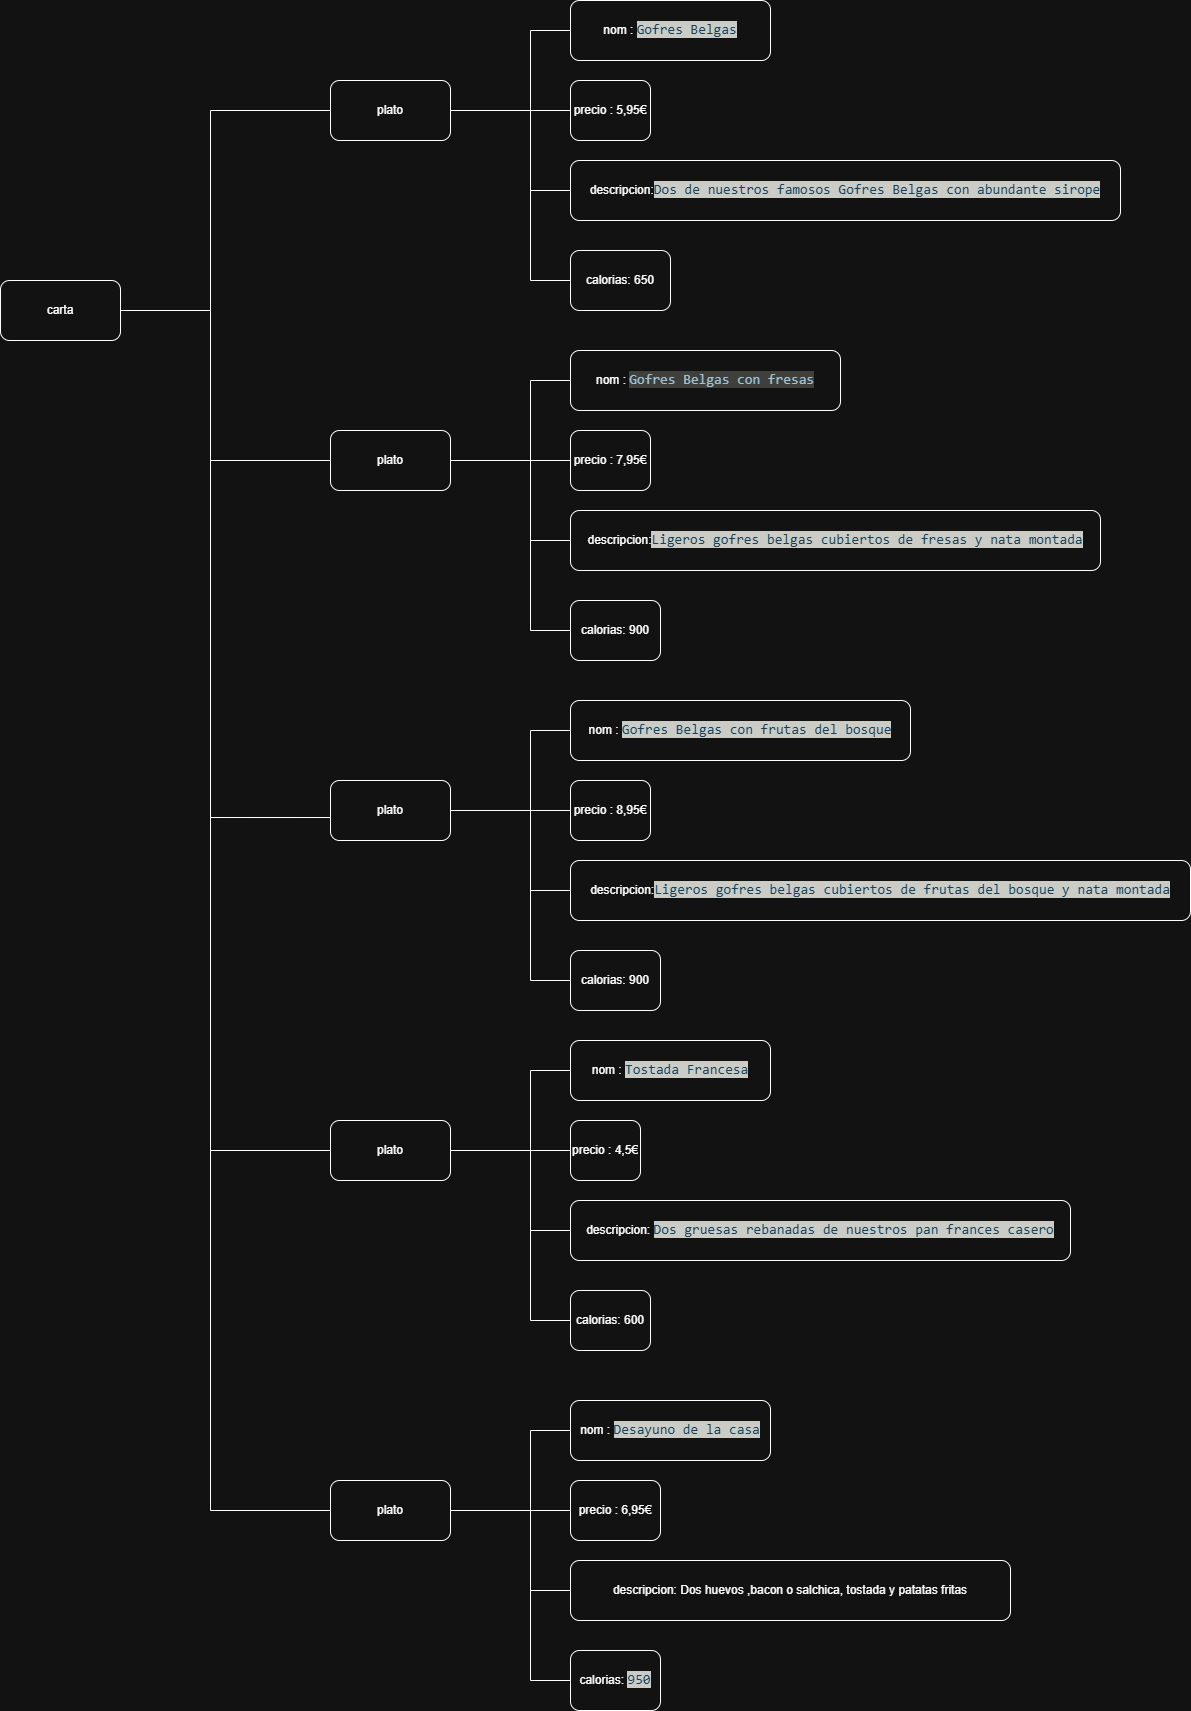

The diagram above was exported from draw.io. Its source (the exported page's mxGraphModel, read from the mxfile embedded in the PNG):
<mxGraphModel dx="1886" dy="818" grid="1" gridSize="10" guides="1" tooltips="1" connect="1" arrows="1" fold="1" page="1" pageScale="1" pageWidth="2339" pageHeight="3300" math="0" shadow="0">
  <root>
    <mxCell id="0" />
    <mxCell id="1" parent="0" />
    <mxCell id="-i3Zx2SEN5DQ_u-6BOY3-1" value="carta" style="rounded=1;whiteSpace=wrap;html=1;" vertex="1" parent="1">
      <mxGeometry x="30" y="290" width="120" height="60" as="geometry" />
    </mxCell>
    <mxCell id="-i3Zx2SEN5DQ_u-6BOY3-2" value="" style="endArrow=none;html=1;rounded=0;exitX=1;exitY=0.5;exitDx=0;exitDy=0;" edge="1" parent="1" source="-i3Zx2SEN5DQ_u-6BOY3-1">
      <mxGeometry width="50" height="50" relative="1" as="geometry">
        <mxPoint x="210" y="330" as="sourcePoint" />
        <mxPoint x="240" y="320" as="targetPoint" />
      </mxGeometry>
    </mxCell>
    <mxCell id="-i3Zx2SEN5DQ_u-6BOY3-3" value="" style="endArrow=none;html=1;rounded=0;" edge="1" parent="1">
      <mxGeometry width="50" height="50" relative="1" as="geometry">
        <mxPoint x="240" y="1520" as="sourcePoint" />
        <mxPoint x="240" y="120" as="targetPoint" />
      </mxGeometry>
    </mxCell>
    <mxCell id="-i3Zx2SEN5DQ_u-6BOY3-4" value="" style="endArrow=none;html=1;rounded=0;" edge="1" parent="1">
      <mxGeometry width="50" height="50" relative="1" as="geometry">
        <mxPoint x="240" y="120" as="sourcePoint" />
        <mxPoint x="360" y="120" as="targetPoint" />
      </mxGeometry>
    </mxCell>
    <mxCell id="-i3Zx2SEN5DQ_u-6BOY3-5" value="plato" style="rounded=1;whiteSpace=wrap;html=1;" vertex="1" parent="1">
      <mxGeometry x="360" y="90" width="120" height="60" as="geometry" />
    </mxCell>
    <mxCell id="-i3Zx2SEN5DQ_u-6BOY3-14" value="" style="endArrow=none;html=1;rounded=0;exitX=1;exitY=0.5;exitDx=0;exitDy=0;" edge="1" parent="1" source="-i3Zx2SEN5DQ_u-6BOY3-5">
      <mxGeometry width="50" height="50" relative="1" as="geometry">
        <mxPoint x="510" y="160" as="sourcePoint" />
        <mxPoint x="560" y="120" as="targetPoint" />
      </mxGeometry>
    </mxCell>
    <mxCell id="-i3Zx2SEN5DQ_u-6BOY3-15" value="" style="endArrow=none;html=1;rounded=0;" edge="1" parent="1">
      <mxGeometry width="50" height="50" relative="1" as="geometry">
        <mxPoint x="560" y="290" as="sourcePoint" />
        <mxPoint x="560" y="40" as="targetPoint" />
      </mxGeometry>
    </mxCell>
    <mxCell id="-i3Zx2SEN5DQ_u-6BOY3-16" value="" style="endArrow=none;html=1;rounded=0;" edge="1" parent="1">
      <mxGeometry width="50" height="50" relative="1" as="geometry">
        <mxPoint x="560" y="40" as="sourcePoint" />
        <mxPoint x="600" y="40" as="targetPoint" />
      </mxGeometry>
    </mxCell>
    <mxCell id="-i3Zx2SEN5DQ_u-6BOY3-17" value="nom :&amp;nbsp;&lt;span style=&quot;background-color: rgb(40, 40, 34); color: rgb(167, 219, 247); font-family: Consolas, &amp;quot;Courier New&amp;quot;, monospace; font-size: 14px; white-space: pre;&quot;&gt;Gofres Belgas&lt;/span&gt;" style="rounded=1;whiteSpace=wrap;html=1;" vertex="1" parent="1">
      <mxGeometry x="600" y="10" width="200" height="60" as="geometry" />
    </mxCell>
    <mxCell id="-i3Zx2SEN5DQ_u-6BOY3-18" value="precio : 5,95€" style="rounded=1;whiteSpace=wrap;html=1;" vertex="1" parent="1">
      <mxGeometry x="600" y="90" width="80" height="60" as="geometry" />
    </mxCell>
    <mxCell id="-i3Zx2SEN5DQ_u-6BOY3-19" value="descripcion:&lt;span style=&quot;background-color: rgb(40, 40, 34); color: rgb(167, 219, 247); font-family: Consolas, &amp;quot;Courier New&amp;quot;, monospace; font-size: 14px; white-space: pre;&quot;&gt;Dos de nuestros famosos Gofres Belgas con abundante sirope&lt;/span&gt;" style="rounded=1;whiteSpace=wrap;html=1;" vertex="1" parent="1">
      <mxGeometry x="600" y="170" width="550" height="60" as="geometry" />
    </mxCell>
    <mxCell id="-i3Zx2SEN5DQ_u-6BOY3-20" value="calorias: 650" style="rounded=1;whiteSpace=wrap;html=1;" vertex="1" parent="1">
      <mxGeometry x="600" y="260" width="100" height="60" as="geometry" />
    </mxCell>
    <mxCell id="-i3Zx2SEN5DQ_u-6BOY3-21" value="" style="endArrow=none;html=1;rounded=0;entryX=0;entryY=0.5;entryDx=0;entryDy=0;" edge="1" parent="1" target="-i3Zx2SEN5DQ_u-6BOY3-18">
      <mxGeometry width="50" height="50" relative="1" as="geometry">
        <mxPoint x="560" y="120" as="sourcePoint" />
        <mxPoint x="610" y="50" as="targetPoint" />
      </mxGeometry>
    </mxCell>
    <mxCell id="-i3Zx2SEN5DQ_u-6BOY3-22" value="" style="endArrow=none;html=1;rounded=0;entryX=0;entryY=0.5;entryDx=0;entryDy=0;" edge="1" parent="1" target="-i3Zx2SEN5DQ_u-6BOY3-19">
      <mxGeometry width="50" height="50" relative="1" as="geometry">
        <mxPoint x="560" y="200" as="sourcePoint" />
        <mxPoint x="610" y="130" as="targetPoint" />
      </mxGeometry>
    </mxCell>
    <mxCell id="-i3Zx2SEN5DQ_u-6BOY3-23" value="" style="endArrow=none;html=1;rounded=0;entryX=0;entryY=0.5;entryDx=0;entryDy=0;" edge="1" parent="1" target="-i3Zx2SEN5DQ_u-6BOY3-20">
      <mxGeometry width="50" height="50" relative="1" as="geometry">
        <mxPoint x="560" y="290" as="sourcePoint" />
        <mxPoint x="610" y="210" as="targetPoint" />
      </mxGeometry>
    </mxCell>
    <mxCell id="-i3Zx2SEN5DQ_u-6BOY3-24" value="plato" style="rounded=1;whiteSpace=wrap;html=1;" vertex="1" parent="1">
      <mxGeometry x="360" y="440" width="120" height="60" as="geometry" />
    </mxCell>
    <mxCell id="-i3Zx2SEN5DQ_u-6BOY3-25" value="" style="endArrow=none;html=1;rounded=0;exitX=1;exitY=0.5;exitDx=0;exitDy=0;" edge="1" parent="1" source="-i3Zx2SEN5DQ_u-6BOY3-24">
      <mxGeometry width="50" height="50" relative="1" as="geometry">
        <mxPoint x="510" y="510" as="sourcePoint" />
        <mxPoint x="560" y="470" as="targetPoint" />
      </mxGeometry>
    </mxCell>
    <mxCell id="-i3Zx2SEN5DQ_u-6BOY3-26" value="" style="endArrow=none;html=1;rounded=0;" edge="1" parent="1">
      <mxGeometry width="50" height="50" relative="1" as="geometry">
        <mxPoint x="560" y="640" as="sourcePoint" />
        <mxPoint x="560" y="390" as="targetPoint" />
      </mxGeometry>
    </mxCell>
    <mxCell id="-i3Zx2SEN5DQ_u-6BOY3-27" value="" style="endArrow=none;html=1;rounded=0;" edge="1" parent="1">
      <mxGeometry width="50" height="50" relative="1" as="geometry">
        <mxPoint x="560" y="390" as="sourcePoint" />
        <mxPoint x="600" y="390" as="targetPoint" />
      </mxGeometry>
    </mxCell>
    <mxCell id="-i3Zx2SEN5DQ_u-6BOY3-28" value="nom :&amp;nbsp;&lt;span style=&quot;color: rgb(20, 65, 89); font-family: Consolas, &amp;quot;Courier New&amp;quot;, monospace; font-size: 14px; white-space: pre; background-color: rgb(204, 204, 199);&quot;&gt;Gofres Belgas con fresas&lt;/span&gt;" style="rounded=1;whiteSpace=wrap;html=1;" vertex="1" parent="1">
      <mxGeometry x="600" y="360" width="270" height="60" as="geometry" />
    </mxCell>
    <mxCell id="-i3Zx2SEN5DQ_u-6BOY3-29" value="precio : 7,95€" style="rounded=1;whiteSpace=wrap;html=1;" vertex="1" parent="1">
      <mxGeometry x="600" y="440" width="80" height="60" as="geometry" />
    </mxCell>
    <mxCell id="-i3Zx2SEN5DQ_u-6BOY3-30" value="descripcion:&lt;span style=&quot;background-color: rgb(40, 40, 34); color: rgb(167, 219, 247); font-family: Consolas, &amp;quot;Courier New&amp;quot;, monospace; font-size: 14px; white-space: pre;&quot;&gt;Ligeros gofres belgas cubiertos de fresas y nata montada&lt;/span&gt;" style="rounded=1;whiteSpace=wrap;html=1;" vertex="1" parent="1">
      <mxGeometry x="600" y="520" width="530" height="60" as="geometry" />
    </mxCell>
    <mxCell id="-i3Zx2SEN5DQ_u-6BOY3-31" value="calorias: 900" style="rounded=1;whiteSpace=wrap;html=1;" vertex="1" parent="1">
      <mxGeometry x="600" y="610" width="90" height="60" as="geometry" />
    </mxCell>
    <mxCell id="-i3Zx2SEN5DQ_u-6BOY3-32" value="" style="endArrow=none;html=1;rounded=0;entryX=0;entryY=0.5;entryDx=0;entryDy=0;" edge="1" parent="1" target="-i3Zx2SEN5DQ_u-6BOY3-29">
      <mxGeometry width="50" height="50" relative="1" as="geometry">
        <mxPoint x="560" y="470" as="sourcePoint" />
        <mxPoint x="610" y="400" as="targetPoint" />
      </mxGeometry>
    </mxCell>
    <mxCell id="-i3Zx2SEN5DQ_u-6BOY3-33" value="" style="endArrow=none;html=1;rounded=0;entryX=0;entryY=0.5;entryDx=0;entryDy=0;" edge="1" parent="1" target="-i3Zx2SEN5DQ_u-6BOY3-30">
      <mxGeometry width="50" height="50" relative="1" as="geometry">
        <mxPoint x="560" y="550" as="sourcePoint" />
        <mxPoint x="610" y="480" as="targetPoint" />
      </mxGeometry>
    </mxCell>
    <mxCell id="-i3Zx2SEN5DQ_u-6BOY3-34" value="" style="endArrow=none;html=1;rounded=0;entryX=0;entryY=0.5;entryDx=0;entryDy=0;" edge="1" parent="1" target="-i3Zx2SEN5DQ_u-6BOY3-31">
      <mxGeometry width="50" height="50" relative="1" as="geometry">
        <mxPoint x="560" y="640" as="sourcePoint" />
        <mxPoint x="610" y="560" as="targetPoint" />
      </mxGeometry>
    </mxCell>
    <mxCell id="-i3Zx2SEN5DQ_u-6BOY3-35" value="plato" style="rounded=1;whiteSpace=wrap;html=1;" vertex="1" parent="1">
      <mxGeometry x="360" y="790" width="120" height="60" as="geometry" />
    </mxCell>
    <mxCell id="-i3Zx2SEN5DQ_u-6BOY3-36" value="" style="endArrow=none;html=1;rounded=0;exitX=1;exitY=0.5;exitDx=0;exitDy=0;" edge="1" parent="1" source="-i3Zx2SEN5DQ_u-6BOY3-35">
      <mxGeometry width="50" height="50" relative="1" as="geometry">
        <mxPoint x="510" y="860" as="sourcePoint" />
        <mxPoint x="560" y="820" as="targetPoint" />
      </mxGeometry>
    </mxCell>
    <mxCell id="-i3Zx2SEN5DQ_u-6BOY3-37" value="" style="endArrow=none;html=1;rounded=0;" edge="1" parent="1">
      <mxGeometry width="50" height="50" relative="1" as="geometry">
        <mxPoint x="560" y="990" as="sourcePoint" />
        <mxPoint x="560" y="740" as="targetPoint" />
      </mxGeometry>
    </mxCell>
    <mxCell id="-i3Zx2SEN5DQ_u-6BOY3-38" value="" style="endArrow=none;html=1;rounded=0;" edge="1" parent="1">
      <mxGeometry width="50" height="50" relative="1" as="geometry">
        <mxPoint x="560" y="740" as="sourcePoint" />
        <mxPoint x="600" y="740" as="targetPoint" />
      </mxGeometry>
    </mxCell>
    <mxCell id="-i3Zx2SEN5DQ_u-6BOY3-39" value="nom :&amp;nbsp;&lt;span style=&quot;background-color: rgb(40, 40, 34); color: rgb(167, 219, 247); font-family: Consolas, &amp;quot;Courier New&amp;quot;, monospace; font-size: 14px; white-space: pre;&quot;&gt;Gofres Belgas con frutas del bosque&lt;/span&gt;" style="rounded=1;whiteSpace=wrap;html=1;" vertex="1" parent="1">
      <mxGeometry x="600" y="710" width="340" height="60" as="geometry" />
    </mxCell>
    <mxCell id="-i3Zx2SEN5DQ_u-6BOY3-40" value="precio : 8,95€" style="rounded=1;whiteSpace=wrap;html=1;" vertex="1" parent="1">
      <mxGeometry x="600" y="790" width="80" height="60" as="geometry" />
    </mxCell>
    <mxCell id="-i3Zx2SEN5DQ_u-6BOY3-41" value="descripcion:&lt;span style=&quot;background-color: rgb(40, 40, 34); color: rgb(167, 219, 247); font-family: Consolas, &amp;quot;Courier New&amp;quot;, monospace; font-size: 14px; white-space: pre;&quot;&gt;Ligeros gofres belgas cubiertos de frutas del bosque y nata montada&lt;/span&gt;" style="rounded=1;whiteSpace=wrap;html=1;" vertex="1" parent="1">
      <mxGeometry x="600" y="870" width="620" height="60" as="geometry" />
    </mxCell>
    <mxCell id="-i3Zx2SEN5DQ_u-6BOY3-42" value="calorias: 900" style="rounded=1;whiteSpace=wrap;html=1;" vertex="1" parent="1">
      <mxGeometry x="600" y="960" width="90" height="60" as="geometry" />
    </mxCell>
    <mxCell id="-i3Zx2SEN5DQ_u-6BOY3-43" value="" style="endArrow=none;html=1;rounded=0;entryX=0;entryY=0.5;entryDx=0;entryDy=0;" edge="1" parent="1" target="-i3Zx2SEN5DQ_u-6BOY3-40">
      <mxGeometry width="50" height="50" relative="1" as="geometry">
        <mxPoint x="560" y="820" as="sourcePoint" />
        <mxPoint x="610" y="750" as="targetPoint" />
      </mxGeometry>
    </mxCell>
    <mxCell id="-i3Zx2SEN5DQ_u-6BOY3-44" value="" style="endArrow=none;html=1;rounded=0;entryX=0;entryY=0.5;entryDx=0;entryDy=0;" edge="1" parent="1" target="-i3Zx2SEN5DQ_u-6BOY3-41">
      <mxGeometry width="50" height="50" relative="1" as="geometry">
        <mxPoint x="560" y="900" as="sourcePoint" />
        <mxPoint x="610" y="830" as="targetPoint" />
      </mxGeometry>
    </mxCell>
    <mxCell id="-i3Zx2SEN5DQ_u-6BOY3-45" value="" style="endArrow=none;html=1;rounded=0;entryX=0;entryY=0.5;entryDx=0;entryDy=0;" edge="1" parent="1" target="-i3Zx2SEN5DQ_u-6BOY3-42">
      <mxGeometry width="50" height="50" relative="1" as="geometry">
        <mxPoint x="560" y="990" as="sourcePoint" />
        <mxPoint x="610" y="910" as="targetPoint" />
      </mxGeometry>
    </mxCell>
    <mxCell id="-i3Zx2SEN5DQ_u-6BOY3-46" value="plato" style="rounded=1;whiteSpace=wrap;html=1;" vertex="1" parent="1">
      <mxGeometry x="360" y="1130" width="120" height="60" as="geometry" />
    </mxCell>
    <mxCell id="-i3Zx2SEN5DQ_u-6BOY3-47" value="" style="endArrow=none;html=1;rounded=0;exitX=1;exitY=0.5;exitDx=0;exitDy=0;" edge="1" parent="1" source="-i3Zx2SEN5DQ_u-6BOY3-46">
      <mxGeometry width="50" height="50" relative="1" as="geometry">
        <mxPoint x="510" y="1200" as="sourcePoint" />
        <mxPoint x="560" y="1160" as="targetPoint" />
      </mxGeometry>
    </mxCell>
    <mxCell id="-i3Zx2SEN5DQ_u-6BOY3-48" value="" style="endArrow=none;html=1;rounded=0;" edge="1" parent="1">
      <mxGeometry width="50" height="50" relative="1" as="geometry">
        <mxPoint x="560" y="1330" as="sourcePoint" />
        <mxPoint x="560" y="1080" as="targetPoint" />
      </mxGeometry>
    </mxCell>
    <mxCell id="-i3Zx2SEN5DQ_u-6BOY3-49" value="" style="endArrow=none;html=1;rounded=0;" edge="1" parent="1">
      <mxGeometry width="50" height="50" relative="1" as="geometry">
        <mxPoint x="560" y="1080" as="sourcePoint" />
        <mxPoint x="600" y="1080" as="targetPoint" />
      </mxGeometry>
    </mxCell>
    <mxCell id="-i3Zx2SEN5DQ_u-6BOY3-50" value="nom :&amp;nbsp;&lt;span style=&quot;background-color: rgb(40, 40, 34); color: rgb(167, 219, 247); font-family: Consolas, &amp;quot;Courier New&amp;quot;, monospace; font-size: 14px; white-space: pre;&quot;&gt;Tostada Francesa&lt;/span&gt;" style="rounded=1;whiteSpace=wrap;html=1;" vertex="1" parent="1">
      <mxGeometry x="600" y="1050" width="200" height="60" as="geometry" />
    </mxCell>
    <mxCell id="-i3Zx2SEN5DQ_u-6BOY3-51" value="precio : 4,5€" style="rounded=1;whiteSpace=wrap;html=1;" vertex="1" parent="1">
      <mxGeometry x="600" y="1130" width="70" height="60" as="geometry" />
    </mxCell>
    <mxCell id="-i3Zx2SEN5DQ_u-6BOY3-52" value="descripcion:&amp;nbsp;&lt;span style=&quot;background-color: rgb(40, 40, 34); color: rgb(167, 219, 247); font-family: Consolas, &amp;quot;Courier New&amp;quot;, monospace; font-size: 14px; white-space: pre;&quot;&gt;Dos gruesas rebanadas de nuestros pan frances casero&lt;/span&gt;" style="rounded=1;whiteSpace=wrap;html=1;" vertex="1" parent="1">
      <mxGeometry x="600" y="1210" width="500" height="60" as="geometry" />
    </mxCell>
    <mxCell id="-i3Zx2SEN5DQ_u-6BOY3-53" value="calorias: 600" style="rounded=1;whiteSpace=wrap;html=1;" vertex="1" parent="1">
      <mxGeometry x="600" y="1300" width="80" height="60" as="geometry" />
    </mxCell>
    <mxCell id="-i3Zx2SEN5DQ_u-6BOY3-54" value="" style="endArrow=none;html=1;rounded=0;entryX=0;entryY=0.5;entryDx=0;entryDy=0;" edge="1" parent="1" target="-i3Zx2SEN5DQ_u-6BOY3-51">
      <mxGeometry width="50" height="50" relative="1" as="geometry">
        <mxPoint x="560" y="1160" as="sourcePoint" />
        <mxPoint x="610" y="1090" as="targetPoint" />
      </mxGeometry>
    </mxCell>
    <mxCell id="-i3Zx2SEN5DQ_u-6BOY3-55" value="" style="endArrow=none;html=1;rounded=0;entryX=0;entryY=0.5;entryDx=0;entryDy=0;" edge="1" parent="1" target="-i3Zx2SEN5DQ_u-6BOY3-52">
      <mxGeometry width="50" height="50" relative="1" as="geometry">
        <mxPoint x="560" y="1240" as="sourcePoint" />
        <mxPoint x="610" y="1170" as="targetPoint" />
      </mxGeometry>
    </mxCell>
    <mxCell id="-i3Zx2SEN5DQ_u-6BOY3-56" value="" style="endArrow=none;html=1;rounded=0;entryX=0;entryY=0.5;entryDx=0;entryDy=0;" edge="1" parent="1" target="-i3Zx2SEN5DQ_u-6BOY3-53">
      <mxGeometry width="50" height="50" relative="1" as="geometry">
        <mxPoint x="560" y="1330" as="sourcePoint" />
        <mxPoint x="610" y="1250" as="targetPoint" />
      </mxGeometry>
    </mxCell>
    <mxCell id="-i3Zx2SEN5DQ_u-6BOY3-57" value="plato" style="rounded=1;whiteSpace=wrap;html=1;" vertex="1" parent="1">
      <mxGeometry x="360" y="1490" width="120" height="60" as="geometry" />
    </mxCell>
    <mxCell id="-i3Zx2SEN5DQ_u-6BOY3-58" value="" style="endArrow=none;html=1;rounded=0;exitX=1;exitY=0.5;exitDx=0;exitDy=0;" edge="1" parent="1" source="-i3Zx2SEN5DQ_u-6BOY3-57">
      <mxGeometry width="50" height="50" relative="1" as="geometry">
        <mxPoint x="510" y="1560" as="sourcePoint" />
        <mxPoint x="560" y="1520" as="targetPoint" />
      </mxGeometry>
    </mxCell>
    <mxCell id="-i3Zx2SEN5DQ_u-6BOY3-59" value="" style="endArrow=none;html=1;rounded=0;" edge="1" parent="1">
      <mxGeometry width="50" height="50" relative="1" as="geometry">
        <mxPoint x="560" y="1690" as="sourcePoint" />
        <mxPoint x="560" y="1440" as="targetPoint" />
      </mxGeometry>
    </mxCell>
    <mxCell id="-i3Zx2SEN5DQ_u-6BOY3-60" value="" style="endArrow=none;html=1;rounded=0;" edge="1" parent="1">
      <mxGeometry width="50" height="50" relative="1" as="geometry">
        <mxPoint x="560" y="1440" as="sourcePoint" />
        <mxPoint x="600" y="1440" as="targetPoint" />
      </mxGeometry>
    </mxCell>
    <mxCell id="-i3Zx2SEN5DQ_u-6BOY3-61" value="nom :&amp;nbsp;&lt;span style=&quot;background-color: rgb(40, 40, 34); color: rgb(167, 219, 247); font-family: Consolas, &amp;quot;Courier New&amp;quot;, monospace; font-size: 14px; white-space: pre;&quot;&gt;Desayuno de la casa&lt;/span&gt;" style="rounded=1;whiteSpace=wrap;html=1;" vertex="1" parent="1">
      <mxGeometry x="600" y="1410" width="200" height="60" as="geometry" />
    </mxCell>
    <mxCell id="-i3Zx2SEN5DQ_u-6BOY3-62" value="precio : 6,95€" style="rounded=1;whiteSpace=wrap;html=1;" vertex="1" parent="1">
      <mxGeometry x="600" y="1490" width="90" height="60" as="geometry" />
    </mxCell>
    <mxCell id="-i3Zx2SEN5DQ_u-6BOY3-63" value="descripcion:&amp;nbsp;Dos huevos ,bacon o salchica, tostada y patatas fritas" style="rounded=1;whiteSpace=wrap;html=1;" vertex="1" parent="1">
      <mxGeometry x="600" y="1570" width="440" height="60" as="geometry" />
    </mxCell>
    <mxCell id="-i3Zx2SEN5DQ_u-6BOY3-64" value="&lt;p&gt;calorias:&amp;nbsp;&lt;span style=&quot;background-color: rgb(40, 40, 34); color: rgb(167, 219, 247); font-family: Consolas, &amp;quot;Courier New&amp;quot;, monospace; font-size: 14px; white-space: pre;&quot;&gt;950&lt;/span&gt;&lt;/p&gt;" style="rounded=1;whiteSpace=wrap;html=1;" vertex="1" parent="1">
      <mxGeometry x="600" y="1660" width="90" height="60" as="geometry" />
    </mxCell>
    <mxCell id="-i3Zx2SEN5DQ_u-6BOY3-65" value="" style="endArrow=none;html=1;rounded=0;entryX=0;entryY=0.5;entryDx=0;entryDy=0;" edge="1" parent="1" target="-i3Zx2SEN5DQ_u-6BOY3-62">
      <mxGeometry width="50" height="50" relative="1" as="geometry">
        <mxPoint x="560" y="1520" as="sourcePoint" />
        <mxPoint x="610" y="1450" as="targetPoint" />
      </mxGeometry>
    </mxCell>
    <mxCell id="-i3Zx2SEN5DQ_u-6BOY3-66" value="" style="endArrow=none;html=1;rounded=0;entryX=0;entryY=0.5;entryDx=0;entryDy=0;" edge="1" parent="1" target="-i3Zx2SEN5DQ_u-6BOY3-63">
      <mxGeometry width="50" height="50" relative="1" as="geometry">
        <mxPoint x="560" y="1600" as="sourcePoint" />
        <mxPoint x="610" y="1530" as="targetPoint" />
      </mxGeometry>
    </mxCell>
    <mxCell id="-i3Zx2SEN5DQ_u-6BOY3-67" value="" style="endArrow=none;html=1;rounded=0;entryX=0;entryY=0.5;entryDx=0;entryDy=0;" edge="1" parent="1" target="-i3Zx2SEN5DQ_u-6BOY3-64">
      <mxGeometry width="50" height="50" relative="1" as="geometry">
        <mxPoint x="560" y="1690" as="sourcePoint" />
        <mxPoint x="610" y="1610" as="targetPoint" />
      </mxGeometry>
    </mxCell>
    <mxCell id="-i3Zx2SEN5DQ_u-6BOY3-68" value="" style="endArrow=none;html=1;rounded=0;entryX=0;entryY=0.5;entryDx=0;entryDy=0;" edge="1" parent="1" target="-i3Zx2SEN5DQ_u-6BOY3-24">
      <mxGeometry width="50" height="50" relative="1" as="geometry">
        <mxPoint x="240" y="470" as="sourcePoint" />
        <mxPoint x="370" y="130" as="targetPoint" />
      </mxGeometry>
    </mxCell>
    <mxCell id="-i3Zx2SEN5DQ_u-6BOY3-69" value="" style="endArrow=none;html=1;rounded=0;entryX=0;entryY=0.617;entryDx=0;entryDy=0;entryPerimeter=0;" edge="1" parent="1" target="-i3Zx2SEN5DQ_u-6BOY3-35">
      <mxGeometry width="50" height="50" relative="1" as="geometry">
        <mxPoint x="240" y="827" as="sourcePoint" />
        <mxPoint x="370" y="480" as="targetPoint" />
      </mxGeometry>
    </mxCell>
    <mxCell id="-i3Zx2SEN5DQ_u-6BOY3-70" value="" style="endArrow=none;html=1;rounded=0;entryX=0;entryY=0.5;entryDx=0;entryDy=0;" edge="1" parent="1" target="-i3Zx2SEN5DQ_u-6BOY3-46">
      <mxGeometry width="50" height="50" relative="1" as="geometry">
        <mxPoint x="240" y="1160" as="sourcePoint" />
        <mxPoint x="370" y="1159.5" as="targetPoint" />
      </mxGeometry>
    </mxCell>
    <mxCell id="-i3Zx2SEN5DQ_u-6BOY3-72" value="" style="endArrow=none;html=1;rounded=0;entryX=0;entryY=0.5;entryDx=0;entryDy=0;" edge="1" parent="1" target="-i3Zx2SEN5DQ_u-6BOY3-57">
      <mxGeometry width="50" height="50" relative="1" as="geometry">
        <mxPoint x="240" y="1520" as="sourcePoint" />
        <mxPoint x="370" y="1170" as="targetPoint" />
      </mxGeometry>
    </mxCell>
  </root>
</mxGraphModel>